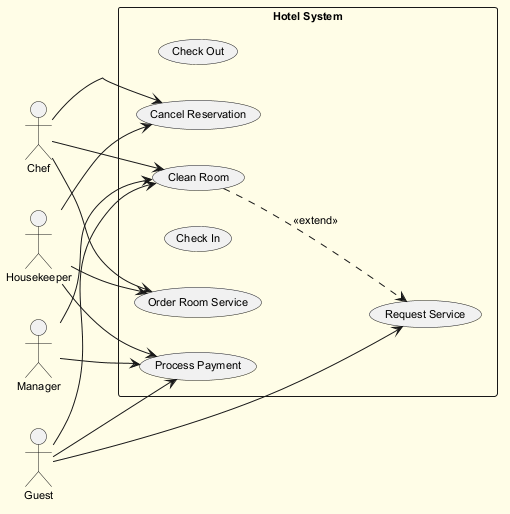

The diagram above was rendered by PlantUML. Its source (embedded in the PNG):
@startuml
skinparam backgroundColor #FFFDE7
skinparam classBackgroundColor #FFF9C4
skinparam classBorderColor #F57F17
skinparam defaultFontSize 11
left to right direction
actor "Chef" as C
actor "Housekeeper" as H
actor "Guest" as G
actor "Manager" as M
rectangle "Hotel System" {
  usecase "Check Out" as UC_CheckOut
  usecase "Request Service" as UC_RequestService
  usecase "Order Room Service" as UC_OrderRoomService
  usecase "Clean Room" as UC_CleanRoom
  usecase "Check In" as UC_CheckIn
  usecase "Cancel Reservation" as UC_CancelReservation
  usecase "Process Payment" as UC_ProcessPayment
}
C --> UC_CleanRoom
C --> UC_OrderRoomService
C --> UC_CancelReservation
H --> UC_ProcessPayment
H --> UC_OrderRoomService
H --> UC_CancelReservation
G --> UC_RequestService
G --> UC_ProcessPayment
G --> UC_CleanRoom
M --> UC_CleanRoom
M --> UC_ProcessPayment
UC_CleanRoom ..> UC_RequestService : <<extend>>
@enduml